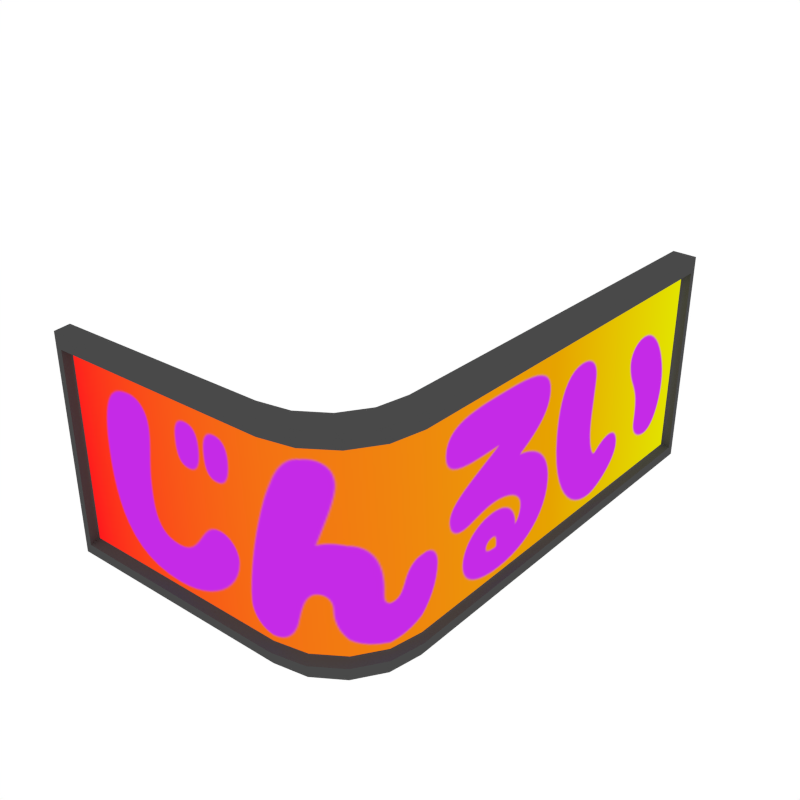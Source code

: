 # Source: Sign_Corner_2.blend  (saved by Blender 2.79.0; exported with 4.5.12 LTS)
import bpy
from mathutils import Matrix  # noqa: F401  (used for matrix-valued properties, if any)

bpy.ops.wm.read_factory_settings(use_empty=True)
scene = bpy.context.scene
scene.name = 'Scene'

# ---- collections
col_collection_1 = bpy.data.collections.new('Collection 1'); scene.collection.children.link(col_collection_1)

# ---- images (referenced by path relative to the original .blend; pixels are not part of the script)
import os
ASSET_DIR = os.environ.get("B2B_ASSET_DIR", "")  # directory of the original .blend (textures are referenced by path, not embedded)
HERE = os.path.dirname(os.path.abspath(__file__))  # packed textures are extracted next to this script under _unpacked/

def load_image(name, relpath, width, height, colorspace="sRGB"):
    """Load a texture the original file referenced (path relative to the .blend, or extracted next to this script)."""
    p = next((c for c in (os.path.join(HERE, relpath), os.path.join(ASSET_DIR, relpath)) if relpath and os.path.exists(c)), "")
    if p:
        img = bpy.data.images.load(p, check_existing=True)
        img.name = name
    else:  # same state as the original file: an image datablock whose file is absent (Cycles renders it pink)
        img = bpy.data.images.new(name, width, height)
        img.source = "FILE"
        img.filepath = "//" + (relpath or name)
    img.colorspace_settings.name = colorspace
    return img
img_sign_png = load_image('Sign.png', '_unpacked/Sign.09175ae1.png', 1000, 1000, 'sRGB')

# ---- materials (node trees are filled in below, after node groups)
mat_texture_signs = bpy.data.materials.new('Texture_Signs')
mat_texture_signs.alpha_threshold = 0.0
mat_texture_signs.roughness = 0.5
mat_darkgrey = bpy.data.materials.new('DarkGrey')
mat_darkgrey.alpha_threshold = 0.0
mat_darkgrey.diffuse_color = (0.0668, 0.0668, 0.0668, 1.0)
mat_darkgrey.roughness = 0.5

# ---- node groups
ng_auto_smooth = bpy.data.node_groups.new('Auto Smooth', 'GeometryNodeTree')
_s = ng_auto_smooth.interface.new_socket(name='Geometry', in_out='OUTPUT', socket_type='NodeSocketGeometry')
_s = ng_auto_smooth.interface.new_socket(name='Geometry', in_out='INPUT', socket_type='NodeSocketGeometry')
_s = ng_auto_smooth.interface.new_socket(name='Angle', in_out='INPUT', socket_type='NodeSocketFloat')
_s.subtype = 'ANGLE'
_s.min_value = 0.0
_s.max_value = 3.142
ng_auto_smooth.is_modifier = True
_N = ng_auto_smooth.nodes; _L = ng_auto_smooth.links
n0 = _N.new('NodeGroupOutput'); n0.name = 'Group Output'; n0.location = (480, -100)
n1 = _N.new('NodeGroupInput'); n1.name = 'Group Input'; n1.location = (-420, -300)
n2 = _N.new('NodeGroupInput'); n2.name = 'Group Input.001'; n2.location = (-60, -100)
n3 = _N.new('GeometryNodeSetShadeSmooth'); n3.name = 'Set Shade Smooth'; n3.location = (120, -100)
n3.domain = 'EDGE'
n4 = _N.new('GeometryNodeSetShadeSmooth'); n4.name = 'Set Shade Smooth.001'; n4.location = (300, -100)
n5 = _N.new('GeometryNodeInputMeshEdgeAngle'); n5.name = 'Edge Angle'; n5.location = (-420, -220)
n6 = _N.new('GeometryNodeInputEdgeSmooth'); n6.name = 'Is Edge Smooth'; n6.location = (-60, -160)
n7 = _N.new('GeometryNodeInputShadeSmooth'); n7.name = 'Is Face Smooth'; n7.location = (-240, -340)
n8 = _N.new('FunctionNodeBooleanMath'); n8.name = 'Boolean Math'; n8.location = (-60, -220)
n9 = _N.new('FunctionNodeCompare'); n9.name = 'Compare'; n9.location = (-240, -180)
n9.operation = 'LESS_EQUAL'
_L.new(n5.outputs[0], n9.inputs[0])
_L.new(n4.outputs[0], n0.inputs[0])
_L.new(n1.outputs[1], n9.inputs[1])
_L.new(n9.outputs[0], n8.inputs[0])
_L.new(n7.outputs[0], n8.inputs[1])
_L.new(n2.outputs[0], n3.inputs[0])
_L.new(n6.outputs[0], n3.inputs[1])
_L.new(n3.outputs[0], n4.inputs[0])
_L.new(n8.outputs[0], n3.inputs[2])
n0.is_active_output = True

# ---- material node trees
mat_texture_signs.use_nodes = True; mat_texture_signs.node_tree.nodes.clear()
_N = mat_texture_signs.node_tree.nodes; _L = mat_texture_signs.node_tree.links
n0 = _N.new('ShaderNodeOutputMaterial'); n0.name = 'Material Output'; n0.location = (300, 300)
n1 = _N.new('ShaderNodeEmission'); n1.name = 'Emission'; n1.location = (10, 300)
n2 = _N.new('ShaderNodeTexImage'); n2.name = 'Image Texture'; n2.location = (-180, 300)
n2.width = 140
n2.image = img_sign_png
_L.new(n1.outputs[0], n0.inputs[0])
_L.new(n2.outputs[0], n1.inputs[0])
n0.is_active_output = True

# ---- world
world_world = bpy.data.worlds.new('World'); scene.world = world_world
world_world.color = (1.0, 1.0, 1.0)
world_world.use_sun_shadow = False
world_world.sun_shadow_jitter_overblur = 0.0
world_world.cycles.sampling_method = 'NONE'
world_world.cycles.sample_map_resolution = 256

# ---- meshes
me_plane_007 = bpy.data.meshes.new('Plane.007')
me_plane_007.from_pydata([(-1.017, -0.03852, -0.3201), (0.03054, 1.602, 0.3201), (-1.017, -0.03852, 0.3201), (0.03054, 1.602, -0.3201), (0.03054, 0.2455, -0.3201), (-0.2535, -0.03852, -0.3201), (0.008921, 0.1368, -0.3201), (-0.05264, 0.04466, -0.3201), (-0.1448, -0.0169, -0.3201), (-0.2535, -0.03852, 0.3201), (0.03054, 0.2455, 0.3201), (-0.1448, -0.0169, 0.3201), (-0.05264, 0.04466, 0.3201), (0.008921, 0.1368, 0.3201), (-1.019, 0.02192, -0.3057), (-0.05288, 1.603, 0.3057), (-1.019, 0.02192, 0.3057), (-0.05288, 1.603, -0.3057), (-0.05288, 0.2931, -0.3057), (-0.3241, 0.02192, -0.3057), (-0.07353, 0.1894, -0.3057), (-0.1323, 0.1014, -0.3057), (-0.2203, 0.04256, -0.3057), (-0.3241, 0.02192, 0.3057), (-0.05288, 0.2931, 0.3057), (-0.2203, 0.04256, 0.3057), (-0.1323, 0.1014, 0.3057), (-0.07353, 0.1894, 0.3057), (-1.053, -0.02984, -0.3635), (0.0237, 1.639, 0.3635), (-1.053, -0.02984, 0.3635), (0.0237, 1.639, -0.3635), (0.02163, 0.2466, -0.3635), (-0.2551, -0.02733, -0.3635), (0.001357, 0.1401, -0.3635), (-0.05857, 0.05038, -0.3635), (-0.1488, -0.00859, -0.3635), (-0.2551, -0.02733, 0.3635), (0.02163, 0.2466, 0.3635), (-0.1488, -0.00859, 0.3635), (-0.05857, 0.05038, 0.3635), (0.001357, 0.1401, 0.3635), (-1.062, 0.02877, -0.3635), (-0.05893, 1.645, 0.3635), (-1.062, 0.02877, 0.3635), (-0.05893, 1.645, -0.3635), (-0.06205, 0.2938, -0.3635), (-0.3247, 0.03424, -0.3635), (-0.08129, 0.1923, -0.3635), (-0.138, 0.1074, -0.3635), (-0.2234, 0.05198, -0.3635), (-0.3247, 0.03424, 0.3635), (-0.06205, 0.2938, 0.3635), (-0.2234, 0.05198, 0.3635), (-0.138, 0.1074, 0.3635), (-0.08129, 0.1923, 0.3635), (-1.015, -0.005789, -0.3115), (0.004231, 1.591, 0.3115), (-1.015, -0.00579, 0.3115), (0.004231, 1.591, -0.3115), (0.004231, 0.2706, -0.3115), (-0.2722, -0.005789, -0.3115), (-0.01681, 0.1648, -0.3115), (-0.07672, 0.07517, -0.3115), (-0.1664, 0.01525, -0.3115), (-0.2722, -0.00579, 0.3115), (0.004231, 0.2706, 0.3115), (-0.1664, 0.01525, 0.3115), (-0.07672, 0.07517, 0.3115), (-0.01681, 0.1648, 0.3115)], [], [(7, 21, 22, 8), (11, 25, 26, 12), (0, 14, 16, 2), (8, 22, 19, 5), (1, 15, 17, 3), (9, 23, 25, 11), (4, 18, 20, 6), (10, 24, 15, 1), (13, 27, 24, 10), (3, 17, 18, 4), (6, 20, 21, 7), (5, 19, 14, 0), (12, 26, 27, 13), (2, 16, 23, 9), (35, 36, 50, 49), (39, 40, 54, 53), (28, 30, 44, 42), (36, 33, 47, 50), (29, 31, 45, 43), (37, 39, 53, 51), (32, 34, 48, 46), (38, 29, 43, 52), (41, 38, 52, 55), (31, 32, 46, 45), (34, 35, 49, 48), (33, 28, 42, 47), (40, 41, 55, 54), (30, 37, 51, 44), (0, 2, 30, 28), (1, 3, 31, 29), (4, 6, 34, 32), (13, 10, 38, 41), (6, 7, 35, 34), (12, 13, 41, 40), (7, 8, 36, 35), (11, 12, 40, 39), (8, 5, 33, 36), (9, 11, 39, 37), (10, 1, 29, 38), (3, 4, 32, 31), (5, 0, 28, 33), (2, 9, 37, 30), (16, 14, 42, 44), (17, 15, 43, 45), (20, 18, 46, 48), (24, 27, 55, 52), (21, 20, 48, 49), (27, 26, 54, 55), (22, 21, 49, 50), (26, 25, 53, 54), (19, 22, 50, 47), (25, 23, 51, 53), (15, 24, 52, 43), (18, 17, 45, 46), (14, 19, 47, 42), (23, 16, 44, 51), (56, 61, 65, 58), (60, 66, 69, 62), (62, 69, 68, 63), (63, 68, 67, 64), (64, 67, 65, 61), (66, 60, 59, 57)])
me_plane_007.polygons.foreach_set('use_smooth', [True] * 62)
me_plane_007.polygons.foreach_set('material_index', [1, 1, 1, 1, 1, 1, 1, 1, 1, 1, 1, 1, 1, 1, 1, 1, 1, 1, 1, 1, 1, 1, 1, 1, 1, 1, 1, 1, 1, 1, 1, 1, 1, 1, 1, 1, 1, 1, 1, 1, 1, 1, 1, 1, 1, 1, 1, 1, 1, 1, 1, 1, 1, 1, 1, 1, 0, 0, 0, 0, 0, 0])
_uv = me_plane_007.uv_layers.new(name='UVMap')
_uv.uv.foreach_set('vector', [0.0, 0.0, 0.0, 0.0, 0.0, 0.0, 0.0, 0.0, 0.0, 0.0, 0.0, 0.0, 0.0, 0.0, 0.0, 0.0, 0.0, 0.0, 0.0, 0.0, 0.0, 0.0, 0.0, 0.0, 0.0, 0.0, 0.0, 0.0, 0.0, 0.0, 0.0, 0.0, 0.0, 0.0, 0.0, 0.0, 0.0, 0.0, 0.0, 0.0, 0.0, 0.0, 0.0, 0.0, 0.0, 0.0, 0.0, 0.0, 0.0, 0.0, 0.0, 0.0, 0.0, 0.0, 0.0, 0.0, 0.0, 0.0, 0.0, 0.0, 0.0, 0.0, 0.0, 0.0, 0.0, 0.0, 0.0, 0.0, 0.0, 0.0, 0.0, 0.0, 0.0, 0.0, 0.0, 0.0, 0.0, 0.0, 0.0, 0.0, 0.0, 0.0, 0.0, 0.0, 0.0, 0.0, 0.0, 0.0, 0.0, 0.0, 0.0, 0.0, 0.0, 0.0, 0.0, 0.0, 0.0, 0.0, 0.0, 0.0, 0.0, 0.0, 0.0, 0.0, 0.0, 0.0, 0.0, 0.0, 0.0, 0.0, 0.0, 0.0, 0.0, 0.0, 0.0, 0.0, 0.0, 0.0, 0.0, 0.0, 0.0, 0.0, 0.0, 0.0, 0.0, 0.0, 0.0, 0.0, 0.0, 0.0, 0.0, 0.0, 0.0, 0.0, 0.0, 0.0, 0.0, 0.0, 0.0, 0.0, 0.0, 0.0, 0.0, 0.0, 0.0, 0.0, 0.0, 0.0, 0.0, 0.0, 0.0, 0.0, 0.0, 0.0, 0.0, 0.0, 0.0, 0.0, 0.0, 0.0, 0.0, 0.0, 0.0, 0.0, 0.0, 0.0, 0.0, 0.0, 0.0, 0.0, 0.0, 0.0, 0.0, 0.0, 0.0, 0.0, 0.0, 0.0, 0.0, 0.0, 0.0, 0.0, 0.0, 0.0, 0.0, 0.0, 0.0, 0.0, 0.0, 0.0, 0.0, 0.0, 0.0, 0.0, 0.0, 0.0, 0.0, 0.0, 0.0, 0.0, 0.0, 0.0, 0.0, 0.0, 0.0, 0.0, 0.0, 0.0, 0.0, 0.0, 0.0, 0.0, 0.0, 0.0, 0.0, 0.0, 0.0, 0.0, 0.0, 0.0, 0.0, 0.0, 0.0, 0.0, 0.0, 0.0, 0.0, 0.0, 0.0, 0.0, 0.0, 0.0, 0.0, 0.0, 0.0, 0.0, 0.0, 0.0, 0.0, 0.0, 0.0, 0.0, 0.0, 0.0, 0.0, 0.0, 0.0, 0.0, 0.0, 0.0, 0.0, 0.0, 0.0, 0.0, 0.0, 0.0, 0.0, 0.0, 0.0, 0.0, 0.0, 0.0, 0.0, 0.0, 0.0, 0.0, 0.0, 0.0, 0.0, 0.0, 0.0, 0.0, 0.0, 0.0, 0.0, 0.0, 0.0, 0.0, 0.0, 0.0, 0.0, 0.0, 0.0, 0.0, 0.0, 0.0, 0.0, 0.0, 0.0, 0.0, 0.0, 0.0, 0.0, 0.0, 0.0, 0.0, 0.0, 0.0, 0.0, 0.0, 0.0, 0.0, 0.0, 0.0, 0.0, 0.0, 0.0, 0.0, 0.0, 0.0, 0.0, 0.0, 0.0, 0.0, 0.0, 0.0, 0.0, 0.0, 0.0, 0.0, 0.0, 0.0, 0.0, 0.0, 0.0, 0.0, 0.0, 0.0, 0.0, 0.0, 0.0, 0.0, 0.0, 0.0, 0.0, 0.0, 0.0, 0.0, 0.0, 0.0, 0.0, 0.0, 0.0, 0.0, 0.0, 0.0, 0.0, 0.0, 0.0, 0.0, 0.0, 0.0, 0.0, 0.0, 0.0, 0.0, 0.0, 0.0, 0.0, 0.0, 0.0, 0.0, 0.0, 0.0, 0.0, 0.0, 0.0, 0.0, 0.0, 0.0, 0.0, 0.0, 0.0, 0.0, 0.0, 0.0, 0.0, 0.0, 0.0, 0.0, 0.0, 0.0, 0.0, 0.0, 0.0, 0.0, 0.0, 0.0, 0.0, 0.0, 0.0, 0.0, 0.0, 0.0, 0.0, 0.0, 0.0, 0.0, 0.0, 0.0, 0.0, 0.0, 0.0, 0.0, 0.0, 0.0, 0.0, 0.0, 0.0, 0.0, 0.0, 0.0, 0.0, 0.0, 0.0, 0.0, 0.0, 0.0, 0.0, 0.0, 0.0, 0.0, 0.0, 0.0, 0.0, 0.0, 0.0, 0.0, 0.0, 0.0, 0.0, 0.0, 0.0, 0.0, 0.0, 0.0, 0.0, 0.0, 0.0, 0.0, 0.0, 0.0, 0.0, 0.0, 0.0, 0.0, 0.0, 0.0, 0.2941, 0.8435, 0.4437, 0.8435, 0.4437, 0.9791, 0.2941, 0.9791, 0.5306, 0.8435, 0.5306, 0.9791, 0.5089, 0.9791, 0.5089, 0.8435, 0.5089, 0.8435, 0.5089, 0.9791, 0.4871, 0.9791, 0.4871, 0.8435, 0.4871, 0.8435, 0.4871, 0.9791, 0.4654, 0.9791, 0.4654, 0.8435, 0.4654, 0.8435, 0.4654, 0.9791, 0.4437, 0.9791, 0.4437, 0.8435, 0.5306, 0.9791, 0.5306, 0.8435, 0.7965, 0.8435, 0.7965, 0.9791])
me_plane_007.materials.append(mat_texture_signs)
me_plane_007.materials.append(mat_darkgrey)
me_plane_007.use_remesh_preserve_volume = False
me_plane_007.use_remesh_preserve_attributes = False
me_plane_007.use_mirror_vertex_groups = False
me_plane_007.update()

# ---- objects
ob_sign_corner_2 = bpy.data.objects.new('Sign_Corner_2', me_plane_007)

# ---- transforms, parenting, visibility, modifiers, constraints
ob_sign_corner_2.location = (0.0, 0.0, 0.0)
ob_sign_corner_2.lineart.crease_threshold = 0.0
_m = ob_sign_corner_2.modifiers.new('Auto Smooth', 'NODES')
_m.node_group = ng_auto_smooth
_gi = [s.identifier for s in ng_auto_smooth.interface.items_tree if s.item_type == 'SOCKET' and s.in_out == 'INPUT']
_m[_gi[1]] = 0.5236  # Angle

# ---- collection membership
col_collection_1.objects.link(ob_sign_corner_2)

# ---- scene / render settings (as saved in the file)
scene.frame_start = 1; scene.frame_end = 250; scene.frame_set(0)
scene.render.engine = 'CYCLES'
scene.render.resolution_x = 1000
scene.render.resolution_y = 1000
scene.render.dither_intensity = 0.0
scene.cycles.samples = 200
scene.cycles.sampling_pattern = 'TABULATED_SOBOL'
scene.cycles.light_sampling_threshold = 0.0
scene.cycles.use_adaptive_sampling = False
scene.cycles.use_light_tree = False
scene.cycles.caustics_reflective = False
scene.cycles.caustics_refractive = False
scene.cycles.blur_glossy = 0.0
scene.cycles.max_bounces = 2
scene.cycles.pixel_filter_type = 'GAUSSIAN'
scene.cycles.sample_clamp_indirect = 0.0
scene.view_settings.view_transform = 'Standard'
bpy.context.view_layer.update()

# ---- added for rendering (the .blend has no active camera): camera
cam_auto = bpy.data.cameras.new('AutoCamera')
cam_auto.lens = 50.0
cam_auto.sensor_width = 36.0
cam_auto.clip_end = 1000.0
ob_auto_camera = bpy.data.objects.new('AutoCamera', cam_auto)
scene.collection.objects.link(ob_auto_camera)
ob_auto_camera.location = (1.45885, -1.56638, 1.57958)
ob_auto_camera.rotation_euler = (1.09748, -7.21219e-08, 0.694738)
scene.camera = ob_auto_camera
bpy.context.view_layer.update()
